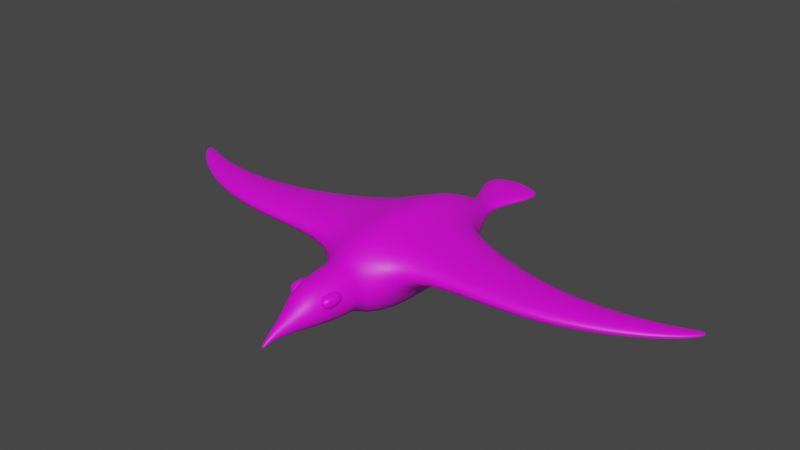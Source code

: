 # Source: seagulllookingbetter.blend  (saved by Blender 3.4.6; exported with 4.5.12 LTS)
import bpy
from mathutils import Matrix  # noqa: F401  (used for matrix-valued properties, if any)

bpy.ops.wm.read_factory_settings(use_empty=True)
scene = bpy.context.scene
scene.name = 'Scene'

# ---- collections
col_collection = bpy.data.collections.new('Collection'); scene.collection.children.link(col_collection)

# ---- images (referenced by path relative to the original .blend; pixels are not part of the script)
import os
ASSET_DIR = os.environ.get("B2B_ASSET_DIR", "")  # directory of the original .blend (textures are referenced by path, not embedded)
HERE = os.path.dirname(os.path.abspath(__file__))  # packed textures are extracted next to this script under _unpacked/

def load_image(name, relpath, width, height, colorspace="sRGB"):
    """Load a texture the original file referenced (path relative to the .blend, or extracted next to this script)."""
    p = next((c for c in (os.path.join(HERE, relpath), os.path.join(ASSET_DIR, relpath)) if relpath and os.path.exists(c)), "")
    if p:
        img = bpy.data.images.load(p, check_existing=True)
        img.name = name
    else:  # same state as the original file: an image datablock whose file is absent (Cycles renders it pink)
        img = bpy.data.images.new(name, width, height)
        img.source = "FILE"
        img.filepath = "//" + (relpath or name)
    img.colorspace_settings.name = colorspace
    return img
img_ccl_color_palette_png = load_image('CCL-Color-Palette.png', 'CCL-Color-Palette.png', 1024, 1024, 'sRGB')
img_test = load_image('test', 'TexturePaintSeagull.png', 1024, 1024, 'sRGB')

# ---- materials (node trees are filled in below, after node groups)
mat_material = bpy.data.materials.new('Material')
mat_material.alpha_threshold = 0.0
mat_material.use_transparent_shadow = False
mat_material.roughness = 0.5
mat_material.line_color = (0.0, 0.0, 0.0, 1.0)
mat_material_001 = bpy.data.materials.new('Material.001')
mat_material_001.use_transparent_shadow = False

# ---- material node trees
mat_material.use_nodes = True; mat_material.node_tree.nodes.clear()
_N = mat_material.node_tree.nodes; _L = mat_material.node_tree.links
n0 = _N.new('ShaderNodeOutputMaterial'); n0.name = 'Material Output'; n0.location = (586, 335)
n1 = _N.new('ShaderNodeTexImage'); n1.name = 'Image Texture'; n1.location = (-576, 289)
n1.image = img_ccl_color_palette_png
n2 = _N.new('ShaderNodeBsdfPrincipled'); n2.name = 'Principled BSDF'; n2.location = (45, 338)
n2.distribution = 'GGX'
n2.subsurface_method = 'RANDOM_WALK_SKIN'
n2.inputs[3].default_value = 1.45
n2.inputs[27].default_value = (0.0, 0.0, 0.0, 1.0)
n2.inputs[28].default_value = 1.0
_L.new(n2.outputs[0], n0.inputs[0])
_L.new(n1.outputs[0], n2.inputs[0])
n0.is_active_output = True
mat_material_001.use_nodes = True; mat_material_001.node_tree.nodes.clear()
_N = mat_material_001.node_tree.nodes; _L = mat_material_001.node_tree.links
n0 = _N.new('ShaderNodeBsdfPrincipled'); n0.name = 'Principled BSDF'; n0.location = (10, 300)
n0.distribution = 'GGX'
n0.subsurface_method = 'RANDOM_WALK_SKIN'
n0.inputs[3].default_value = 1.45
n0.inputs[27].default_value = (0.0, 0.0, 0.0, 1.0)
n0.inputs[28].default_value = 1.0
n1 = _N.new('ShaderNodeOutputMaterial'); n1.name = 'Material Output'; n1.location = (300, 300)
n2 = _N.new('ShaderNodeTexImage'); n2.name = 'Image Texture'; n2.location = (-280, 275)
n2.image = img_test
_L.new(n0.outputs[0], n1.inputs[0])
_L.new(n2.outputs[0], n0.inputs[0])
n1.is_active_output = True

# ---- world
world_world = bpy.data.worlds.new('World'); scene.world = world_world
world_world.use_nodes = True; world_world.node_tree.nodes.clear()
_N = world_world.node_tree.nodes; _L = world_world.node_tree.links
n0 = _N.new('ShaderNodeOutputWorld'); n0.name = 'World Output'; n0.location = (300, 300)
n1 = _N.new('ShaderNodeBackground'); n1.name = 'Background'; n1.location = (10, 300)
n1.inputs[0].default_value = (0.05088, 0.05088, 0.05088, 1.0)
_L.new(n1.outputs[0], n0.inputs[0])
n0.is_active_output = True
world_world.color = (0.05088, 0.05088, 0.05088)
world_world.use_sun_shadow = False
world_world.sun_shadow_jitter_overblur = 0.0

# ---- meshes
me_cylinder = bpy.data.meshes.new('Cylinder')
me_cylinder.from_pydata([(0.0, 1.0, -0.6366), (5.029e-09, -0.07875, 1.363), (0.7071, 0.7071, -0.6366), (0.2298, -0.1739, 1.363), (1.0, 1.589e-08, -0.6366), (0.325, -0.4038, 1.363), (0.7071, -0.7071, -0.6366), (0.2298, -0.6336, 1.363), (0.0, -1.0, -0.6366), (5.029e-09, -0.7288, 1.363), (-0.7071, -0.7071, -0.6366), (-0.2298, -0.6336, 1.363), (-1.0, 1.589e-08, -0.6366), (-0.325, -0.4038, 1.363), (-0.7071, 0.7071, -0.6366), (-0.2298, -0.1739, 1.363), (0.05579, -0.8486, 2.323), (5.567e-09, -0.8255, 2.323), (0.07889, -0.9044, 2.323), (0.05579, -0.9601, 2.323), (5.567e-09, -0.9833, 2.323), (-0.05579, -0.9601, 2.323), (-0.07889, -0.9044, 2.323), (-0.05579, -0.8486, 2.323), (-8.487e-09, 2.288, -2.168), (1.281, 1.758, -2.168), (1.811, 0.4769, -2.168), (1.281, -0.8038, -2.168), (-8.487e-09, -1.334, -2.168), (-1.281, -0.8038, -2.168), (-1.811, 0.4769, -2.168), (-1.281, 1.758, -2.168), (-6.326e-09, 2.898, -5.637), (1.712, 2.189, -5.637), (2.421, 0.4769, -5.637), (1.712, -1.235, -5.637), (-6.326e-09, -1.944, -5.637), (-1.712, -1.235, -5.637), (-2.421, 0.4769, -5.637), (-1.712, 2.189, -5.637), (-6.825e-09, 2.757, -6.839), (1.613, 2.089, -6.839), (2.28, 0.4769, -6.839), (1.613, -1.136, -6.839), (-6.825e-09, -1.804, -6.839), (-1.613, -1.136, -6.839), (-2.28, 0.4769, -6.839), (-1.613, 2.089, -6.839), (1.663e-10, 4.732, -9.456), (3.008, 3.485, -9.456), (4.255, 0.4769, -9.456), (3.008, -2.532, -9.456), (1.663e-10, -4.047, -9.456), (-3.008, -2.532, -9.456), (-4.255, 0.4769, -9.456), (-3.008, 3.485, -9.456), (-3.405e-07, 4.732, -18.6), (3.008, 3.485, -18.6), (4.255, 0.4769, -18.6), (3.008, -2.532, -18.6), (-3.405e-07, -4.047, -18.6), (-3.008, -2.532, -18.6), (-4.255, 0.4769, -18.6), (-3.008, 3.485, -18.6), (-6.746e-07, 2.752, -22.96), (1.609, 2.086, -22.96), (2.275, 0.4769, -22.96), (1.609, -1.132, -22.96), (-6.746e-07, -1.799, -22.96), (-1.609, -1.132, -22.96), (-2.275, 0.4769, -22.96), (-1.609, 2.086, -22.96), (-3.582e-08, 0.9708, -25.38), (0.7249, 0.8261, -25.38), (1.025, 0.4769, -25.38), (0.7249, 0.1277, -25.38), (-3.582e-08, -0.01698, -25.38), (-0.7249, 0.1277, -25.38), (-1.025, 0.4769, -25.38), (-0.7249, 0.8261, -25.38), (-4.5e-09, 0.9708, -27.73), (1.402, 0.8261, -27.73), (1.983, 0.4769, -27.73), (1.402, 0.1277, -27.73), (-4.5e-09, -0.01698, -27.73), (-1.402, 0.1277, -27.73), (-1.983, 0.4769, -27.73), (-1.402, 0.8261, -27.73), (3.236e-08, 0.9708, -29.4), (2.011, 0.8261, -29.4), (2.844, 0.4769, -29.4), (2.011, 0.1277, -29.4), (3.236e-08, -0.01698, -29.4), (-2.011, 0.1277, -29.4), (-2.844, 0.4769, -29.4), (-2.011, 0.8261, -29.4), (-5.992e-07, 0.9708, -31.76), (2.011, 0.8261, -31.24), (2.844, 0.4769, -30.72), (2.011, 0.1277, -31.24), (-5.992e-07, -0.01698, -31.76), (-2.011, 0.1277, -31.24), (-2.844, 0.4769, -30.72), (-2.011, 0.8261, -31.24), (-1.278e-08, 2.621, -3.803), (-1.516, 1.993, -3.803), (-2.144, 0.4769, -3.803), (-1.516, -1.039, -3.803), (-1.278e-08, -1.667, -3.803), (1.516, -1.039, -3.803), (2.144, 0.4769, -3.803), (1.516, 1.993, -3.803), (11.63, 1.033, -9.401), (-11.63, 1.033, -9.401), (-11.63, 2.967, -9.401), (-11.63, 1.033, -15.28), (11.63, 2.967, -9.401), (11.63, 2.967, -15.28), (11.63, 1.033, -15.28), (-11.63, 2.967, -15.28), (17.92, 2.7, -10.21), (17.92, 1.3, -10.21), (-17.92, 1.3, -10.21), (-17.92, 2.7, -10.21), (17.92, 2.7, -14.47), (17.92, 1.3, -14.47), (-17.92, 1.3, -14.47), (-17.92, 2.7, -14.47), (23.99, 2.354, -13.32), (23.99, 1.646, -13.32), (-23.99, 1.646, -13.32), (-23.99, 2.354, -13.32), (23.99, 2.354, -15.47), (23.99, 1.646, -15.47), (-23.99, 1.646, -15.47), (-23.99, 2.354, -15.47), (26.74, 2.156, -15.97), (26.74, 1.843, -15.97), (-26.74, 1.843, -15.97), (-26.74, 2.157, -15.97), (26.74, 2.156, -16.92), (26.74, 1.843, -16.92), (-26.74, 1.843, -16.92), (-26.74, 2.157, -16.92), (1.284, 0.7018, -3.335), (1.477, 0.6221, -3.335), (1.477, 0.7018, -2.981), (1.272, 0.8062, -2.958), (1.477, 0.8392, -2.728), (1.477, 1.032, -2.582), (1.284, 1.032, -2.728), (1.272, 0.8269, -2.92), (1.147, 0.8392, -3.335), (1.251, 0.8269, -2.958), (1.147, 1.032, -2.981), (1.067, 1.032, -3.335), (1.284, 1.323, -2.728), (1.477, 1.323, -2.582), (1.477, 1.516, -2.728), (1.272, 1.528, -2.92), (1.477, 1.653, -2.981), (1.477, 1.733, -3.335), (1.284, 1.653, -3.335), (1.272, 1.549, -2.958), (1.147, 1.323, -2.981), (1.251, 1.528, -2.958), (1.147, 1.516, -3.335), (1.067, 1.323, -3.335), (1.477, 0.7018, -4.224), (1.477, 0.6221, -3.871), (1.284, 0.7018, -3.871), (1.272, 0.8062, -4.247), (1.147, 0.8392, -3.871), (1.067, 1.032, -3.871), (1.147, 1.032, -4.224), (1.251, 0.8269, -4.247), (1.477, 0.8392, -4.477), (1.272, 0.8269, -4.285), (1.284, 1.032, -4.477), (1.477, 1.032, -4.624), (1.284, 1.653, -3.871), (1.477, 1.733, -3.871), (1.477, 1.653, -4.224), (1.272, 1.549, -4.247), (1.477, 1.516, -4.477), (1.477, 1.323, -4.624), (1.284, 1.323, -4.477), (1.272, 1.528, -4.285), (1.147, 1.516, -3.871), (1.251, 1.528, -4.247), (1.147, 1.323, -4.224), (1.067, 1.323, -3.871), (1.768, 0.7018, -2.981), (1.768, 0.6221, -3.335), (1.961, 0.7018, -3.335), (1.973, 0.8062, -2.958), (2.098, 0.8392, -3.335), (2.178, 1.032, -3.335), (2.098, 1.032, -2.981), (1.994, 0.8269, -2.958), (1.768, 0.8392, -2.728), (1.973, 0.8269, -2.92), (1.961, 1.032, -2.728), (1.768, 1.032, -2.582), (1.961, 1.653, -3.335), (1.768, 1.733, -3.335), (1.768, 1.653, -2.981), (1.973, 1.549, -2.958), (1.768, 1.516, -2.728), (1.768, 1.323, -2.582), (1.961, 1.323, -2.728), (1.973, 1.528, -2.92), (2.098, 1.516, -3.335), (1.994, 1.528, -2.958), (2.098, 1.323, -2.981), (2.178, 1.323, -3.335), (1.961, 0.7018, -3.871), (1.768, 0.6221, -3.871), (1.768, 0.7018, -4.224), (1.973, 0.8062, -4.247), (1.768, 0.8392, -4.477), (1.768, 1.032, -4.624), (1.961, 1.032, -4.477), (1.973, 0.8269, -4.285), (2.098, 0.8392, -3.871), (1.994, 0.8269, -4.247), (2.098, 1.032, -4.224), (2.178, 1.032, -3.871), (1.768, 1.653, -4.224), (1.768, 1.733, -3.871), (1.961, 1.653, -3.871), (1.973, 1.549, -4.247), (2.098, 1.516, -3.871), (2.178, 1.323, -3.871), (2.098, 1.323, -4.224), (1.994, 1.528, -4.247), (1.768, 1.516, -4.477), (1.973, 1.528, -4.285), (1.961, 1.323, -4.477), (1.768, 1.323, -4.624), (-1.905, 0.7018, -3.335), (-1.713, 0.6221, -3.335), (-1.713, 0.7018, -2.981), (-1.917, 0.8062, -2.958), (-1.713, 0.8392, -2.728), (-1.713, 1.032, -2.582), (-1.905, 1.032, -2.728), (-1.917, 0.8269, -2.92), (-2.043, 0.8392, -3.335), (-1.938, 0.8269, -2.958), (-2.043, 1.032, -2.981), (-2.122, 1.032, -3.335), (-1.905, 1.323, -2.728), (-1.713, 1.323, -2.582), (-1.713, 1.516, -2.728), (-1.917, 1.528, -2.92), (-1.713, 1.653, -2.981), (-1.713, 1.733, -3.335), (-1.905, 1.653, -3.335), (-1.917, 1.549, -2.958), (-2.043, 1.323, -2.981), (-1.938, 1.528, -2.958), (-2.043, 1.516, -3.335), (-2.122, 1.323, -3.335), (-1.713, 0.7018, -4.224), (-1.713, 0.6221, -3.871), (-1.905, 0.7018, -3.871), (-1.917, 0.8062, -4.247), (-2.043, 0.8392, -3.871), (-2.122, 1.032, -3.871), (-2.043, 1.032, -4.224), (-1.938, 0.8269, -4.247), (-1.713, 0.8392, -4.477), (-1.917, 0.8269, -4.285), (-1.905, 1.032, -4.477), (-1.713, 1.032, -4.624), (-1.905, 1.653, -3.871), (-1.713, 1.733, -3.871), (-1.713, 1.653, -4.224), (-1.917, 1.549, -4.247), (-1.713, 1.516, -4.477), (-1.713, 1.323, -4.624), (-1.905, 1.323, -4.477), (-1.917, 1.528, -4.285), (-2.043, 1.516, -3.871), (-1.938, 1.528, -4.247), (-2.043, 1.323, -4.224), (-2.122, 1.323, -3.871), (-1.421, 0.7018, -2.981), (-1.421, 0.6221, -3.335), (-1.229, 0.7018, -3.335), (-1.216, 0.8062, -2.958), (-1.091, 0.8392, -3.335), (-1.012, 1.032, -3.335), (-1.091, 1.032, -2.981), (-1.196, 0.8269, -2.958), (-1.421, 0.8392, -2.728), (-1.216, 0.8269, -2.92), (-1.229, 1.032, -2.728), (-1.421, 1.032, -2.582), (-1.229, 1.653, -3.335), (-1.421, 1.733, -3.335), (-1.421, 1.653, -2.981), (-1.216, 1.549, -2.958), (-1.421, 1.516, -2.728), (-1.421, 1.323, -2.582), (-1.229, 1.323, -2.728), (-1.216, 1.528, -2.92), (-1.091, 1.516, -3.335), (-1.196, 1.528, -2.958), (-1.091, 1.323, -2.981), (-1.012, 1.323, -3.335), (-1.229, 0.7018, -3.871), (-1.421, 0.6221, -3.871), (-1.421, 0.7018, -4.224), (-1.216, 0.8062, -4.247), (-1.421, 0.8392, -4.477), (-1.421, 1.032, -4.624), (-1.229, 1.032, -4.477), (-1.216, 0.8269, -4.285), (-1.091, 0.8392, -3.871), (-1.196, 0.8269, -4.247), (-1.091, 1.032, -4.224), (-1.012, 1.032, -3.871), (-1.421, 1.653, -4.224), (-1.421, 1.733, -3.871), (-1.229, 1.653, -3.871), (-1.216, 1.549, -4.247), (-1.091, 1.516, -3.871), (-1.012, 1.323, -3.871), (-1.091, 1.323, -4.224), (-1.196, 1.528, -4.247), (-1.421, 1.516, -4.477), (-1.216, 1.528, -4.285), (-1.229, 1.323, -4.477), (-1.421, 1.323, -4.624)], [], [(0, 1, 3, 2), (2, 3, 5, 4), (4, 5, 7, 6), (6, 7, 9, 8), (8, 9, 11, 10), (10, 11, 13, 12), (5, 3, 16, 18), (12, 13, 15, 14), (14, 15, 1, 0), (10, 12, 30, 29), (23, 22, 21), (11, 9, 20, 21), (1, 15, 23, 17), (3, 1, 17, 16), (7, 5, 18, 19), (13, 11, 21, 22), (9, 7, 19, 20), (15, 13, 22, 23), (105, 104, 32, 39), (6, 8, 28, 27), (12, 14, 31, 30), (2, 4, 26, 25), (8, 10, 29, 28), (14, 0, 24, 31), (0, 2, 25, 24), (4, 6, 27, 26), (36, 37, 45, 44), (107, 106, 38, 37), (109, 108, 36, 35), (111, 110, 34, 33), (106, 105, 39, 38), (108, 107, 37, 36), (110, 109, 35, 34), (104, 111, 33, 32), (46, 47, 55, 54), (34, 35, 43, 42), (32, 33, 41, 40), (39, 32, 40, 47), (37, 38, 46, 45), (35, 36, 44, 43), (33, 34, 42, 41), (38, 39, 47, 46), (53, 54, 62, 61), (44, 45, 53, 52), (42, 43, 51, 50), (40, 41, 49, 48), (47, 40, 48, 55), (45, 46, 54, 53), (43, 44, 52, 51), (41, 42, 50, 49), (56, 57, 65, 64), (51, 52, 60, 59), (50, 58, 118, 112), (55, 63, 119, 114), (52, 53, 61, 60), (50, 51, 59, 58), (48, 49, 57, 56), (55, 48, 56, 63), (70, 71, 79, 78), (63, 56, 64, 71), (61, 62, 70, 69), (59, 60, 68, 67), (57, 58, 66, 65), (62, 63, 71, 70), (60, 61, 69, 68), (58, 59, 67, 66), (77, 78, 86, 85), (68, 69, 77, 76), (66, 67, 75, 74), (64, 65, 73, 72), (71, 64, 72, 79), (69, 70, 78, 77), (67, 68, 76, 75), (65, 66, 74, 73), (80, 81, 89, 88), (75, 76, 84, 83), (73, 74, 82, 81), (78, 79, 87, 86), (76, 77, 85, 84), (74, 75, 83, 82), (72, 73, 81, 80), (79, 72, 80, 87), (94, 95, 103, 102), (87, 80, 88, 95), (85, 86, 94, 93), (83, 84, 92, 91), (81, 82, 90, 89), (86, 87, 95, 94), (84, 85, 93, 92), (82, 83, 91, 90), (103, 101, 102), (92, 93, 101, 100), (90, 91, 99, 98), (88, 89, 97, 96), (95, 88, 96, 103), (93, 94, 102, 101), (91, 92, 100, 99), (89, 90, 98, 97), (97, 98, 99), (103, 96, 100, 101), (96, 97, 99, 100), (24, 25, 111, 104), (26, 27, 109, 110), (28, 29, 107, 108), (30, 31, 105, 106), (25, 26, 110, 111), (27, 28, 108, 109), (29, 30, 106, 107), (31, 24, 104, 105), (54, 55, 114, 113), (58, 57, 117, 118), (62, 54, 113, 115), (63, 62, 115, 119), (57, 49, 116, 117), (49, 50, 112, 116), (112, 118, 125, 121), (114, 119, 127, 123), (125, 124, 132, 133), (126, 122, 130, 134), (119, 115, 126, 127), (113, 114, 123, 122), (117, 116, 120, 124), (115, 113, 122, 126), (118, 117, 124, 125), (116, 112, 121, 120), (134, 130, 138, 142), (132, 128, 136, 140), (120, 121, 129, 128), (123, 127, 135, 131), (121, 125, 133, 129), (127, 126, 134, 135), (122, 123, 131, 130), (124, 120, 128, 132), (136, 137, 141, 140), (138, 139, 143, 142), (133, 132, 140, 141), (128, 129, 137, 136), (131, 135, 143, 139), (129, 133, 141, 137), (135, 134, 142, 143), (130, 131, 139, 138), (155, 167, 191, 173), (230, 204, 212, 232), (218, 168, 176, 220), (159, 163, 165), (183, 187, 189), (169, 217, 193, 145), (206, 160, 158, 208), (186, 178, 174, 190), (182, 228, 236, 184), (194, 216, 224, 196), (219, 223, 225), (234, 226, 222, 238), (147, 151, 153), (203, 209, 157, 149), (229, 181, 161, 205), (179, 185, 239, 221), (171, 175, 177), (195, 199, 201), (231, 235, 237), (210, 202, 198, 214), (207, 211, 213), (227, 233, 215, 197), (150, 156, 164, 154), (162, 180, 188, 166), (146, 192, 200, 148), (144, 145, 146, 147), (148, 149, 150, 151), (152, 153, 154, 155), (156, 157, 158, 159), (160, 161, 162, 163), (164, 165, 166, 167), (168, 169, 170, 171), (172, 173, 174, 175), (176, 177, 178, 179), (180, 181, 182, 183), (184, 185, 186, 187), (188, 189, 190, 191), (192, 193, 194, 195), (196, 197, 198, 199), (200, 201, 202, 203), (204, 205, 206, 207), (208, 209, 210, 211), (212, 213, 214, 215), (216, 217, 218, 219), (220, 221, 222, 223), (224, 225, 226, 227), (228, 229, 230, 231), (232, 233, 234, 235), (236, 237, 238, 239), (152, 144, 147, 153), (146, 148, 151, 147), (150, 154, 153, 151), (164, 156, 159, 165), (158, 160, 163, 159), (162, 166, 165, 163), (176, 168, 171, 177), (170, 172, 175, 171), (174, 178, 177, 175), (188, 180, 183, 189), (182, 184, 187, 183), (186, 190, 189, 187), (200, 192, 195, 201), (194, 196, 199, 195), (198, 202, 201, 199), (212, 204, 207, 213), (206, 208, 211, 207), (210, 214, 213, 211), (224, 216, 219, 225), (218, 220, 223, 219), (222, 226, 225, 223), (236, 228, 231, 237), (230, 232, 235, 231), (234, 238, 237, 235), (169, 145, 144, 170), (155, 173, 172, 152), (149, 157, 156, 150), (167, 155, 154, 164), (161, 181, 180, 162), (191, 167, 166, 188), (185, 179, 178, 186), (173, 191, 190, 174), (217, 169, 168, 218), (179, 221, 220, 176), (181, 229, 228, 182), (239, 185, 184, 236), (233, 227, 226, 234), (221, 239, 238, 222), (193, 217, 216, 194), (227, 197, 196, 224), (229, 205, 204, 230), (215, 233, 232, 212), (209, 203, 202, 210), (197, 215, 214, 198), (145, 193, 192, 146), (203, 149, 148, 200), (205, 161, 160, 206), (157, 209, 208, 158), (170, 144, 152, 172), (251, 263, 287, 269), (326, 300, 308, 328), (314, 264, 272, 316), (255, 259, 261), (279, 283, 285), (265, 313, 289, 241), (302, 256, 254, 304), (282, 274, 270, 286), (278, 324, 332, 280), (290, 312, 320, 292), (315, 319, 321), (330, 322, 318, 334), (243, 247, 249), (299, 305, 253, 245), (325, 277, 257, 301), (275, 281, 335, 317), (267, 271, 273), (291, 295, 297), (327, 331, 333), (306, 298, 294, 310), (303, 307, 309), (323, 329, 311, 293), (246, 252, 260, 250), (258, 276, 284, 262), (242, 288, 296, 244), (240, 241, 242, 243), (244, 245, 246, 247), (248, 249, 250, 251), (252, 253, 254, 255), (256, 257, 258, 259), (260, 261, 262, 263), (264, 265, 266, 267), (268, 269, 270, 271), (272, 273, 274, 275), (276, 277, 278, 279), (280, 281, 282, 283), (284, 285, 286, 287), (288, 289, 290, 291), (292, 293, 294, 295), (296, 297, 298, 299), (300, 301, 302, 303), (304, 305, 306, 307), (308, 309, 310, 311), (312, 313, 314, 315), (316, 317, 318, 319), (320, 321, 322, 323), (324, 325, 326, 327), (328, 329, 330, 331), (332, 333, 334, 335), (248, 240, 243, 249), (242, 244, 247, 243), (246, 250, 249, 247), (260, 252, 255, 261), (254, 256, 259, 255), (258, 262, 261, 259), (272, 264, 267, 273), (266, 268, 271, 267), (270, 274, 273, 271), (284, 276, 279, 285), (278, 280, 283, 279), (282, 286, 285, 283), (296, 288, 291, 297), (290, 292, 295, 291), (294, 298, 297, 295), (308, 300, 303, 309), (302, 304, 307, 303), (306, 310, 309, 307), (320, 312, 315, 321), (314, 316, 319, 315), (318, 322, 321, 319), (332, 324, 327, 333), (326, 328, 331, 327), (330, 334, 333, 331), (265, 241, 240, 266), (251, 269, 268, 248), (245, 253, 252, 246), (263, 251, 250, 260), (257, 277, 276, 258), (287, 263, 262, 284), (281, 275, 274, 282), (269, 287, 286, 270), (313, 265, 264, 314), (275, 317, 316, 272), (277, 325, 324, 278), (335, 281, 280, 332), (329, 323, 322, 330), (317, 335, 334, 318), (289, 313, 312, 290), (323, 293, 292, 320), (325, 301, 300, 326), (311, 329, 328, 308), (305, 299, 298, 306), (293, 311, 310, 294), (241, 289, 288, 242), (299, 245, 244, 296), (301, 257, 256, 302), (253, 305, 304, 254), (266, 240, 248, 268), (16, 17, 20, 19), (18, 16, 19), (17, 23, 21, 20)])
me_cylinder.polygons.foreach_set('use_smooth', [True] * 340)
me_cylinder.polygons.foreach_set('material_index', [1, 1, 1, 1, 1, 1, 1, 1, 1, 1, 1, 1, 1, 1, 1, 1, 1, 1, 1, 1, 1, 1, 1, 1, 1, 1, 1, 1, 1, 1, 1, 1, 1, 1, 1, 1, 1, 1, 1, 1, 1, 1, 1, 1, 1, 1, 1, 1, 1, 1, 1, 1, 1, 1, 1, 1, 1, 1, 1, 1, 1, 1, 1, 1, 1, 1, 1, 1, 1, 1, 1, 1, 1, 1, 1, 1, 1, 1, 1, 1, 1, 1, 1, 1, 1, 1, 1, 1, 1, 1, 1, 1, 1, 1, 1, 1, 1, 1, 1, 1, 1, 1, 1, 1, 1, 1, 1, 1, 1, 1, 1, 1, 1, 1, 1, 1, 1, 1, 1, 1, 1, 1, 1, 1, 1, 1, 1, 1, 1, 1, 1, 1, 1, 1, 1, 1, 1, 1, 1, 1, 1, 1, 1, 1, 1, 1, 1, 1, 1, 1, 1, 1, 1, 1, 1, 1, 1, 1, 1, 1, 1, 1, 1, 1, 1, 1, 1, 1, 1, 1, 1, 1, 1, 1, 1, 1, 1, 1, 1, 1, 1, 1, 1, 1, 1, 1, 1, 1, 1, 1, 1, 1, 1, 1, 1, 1, 1, 1, 1, 1, 1, 1, 1, 1, 1, 1, 1, 1, 1, 1, 1, 1, 1, 1, 1, 1, 1, 1, 1, 1, 1, 1, 1, 1, 1, 1, 1, 1, 1, 1, 1, 1, 1, 1, 1, 1, 1, 1, 1, 1, 1, 1, 1, 1, 1, 1, 1, 1, 1, 1, 1, 1, 1, 1, 1, 1, 1, 1, 1, 1, 1, 1, 1, 1, 1, 1, 1, 1, 1, 1, 1, 1, 1, 1, 1, 1, 1, 1, 1, 1, 1, 1, 1, 1, 1, 1, 1, 1, 1, 1, 1, 1, 1, 1, 1, 1, 1, 1, 1, 1, 1, 1, 1, 1, 1, 1, 1, 1, 1, 1, 1, 1, 1, 1, 1, 1, 1, 1, 1, 1, 1, 1, 1, 1, 1, 1, 1, 1, 1, 1, 1, 1, 1, 1, 1, 1, 1, 1, 1, 1])
_k = set([(96, 97), (96, 103), (97, 98), (102, 103)])
me_cylinder.attributes.new('sharp_edge', 'BOOLEAN', 'EDGE').data.foreach_set('value', [ (min(e.vertices), max(e.vertices)) in _k for e in me_cylinder.edges])
_uv = me_cylinder.uv_layers.new(name='UVMap')
_uv.uv.foreach_set('vector', [0.418, 0.729, 0.4158, 0.7749, 0.4108, 0.7761, 0.4026, 0.7311, 0.4026, 0.7311, 0.4108, 0.7761, 0.4066, 0.7791, 0.3889, 0.7379, 0.3889, 0.7379, 0.4066, 0.7791, 0.4029, 0.7832, 0.3776, 0.7472, 0.3776, 0.7472, 0.4029, 0.7832, 0.399, 0.7874, 0.3678, 0.7568, 0.3678, 0.7568, 0.399, 0.7874, 0.3949, 0.7914, 0.3583, 0.7669, 0.3583, 0.7669, 0.3949, 0.7914, 0.3909, 0.7952, 0.3493, 0.7784, 0.4066, 0.7791, 0.4108, 0.7761, 0.4168, 0.7997, 0.4159, 0.8005, 0.3493, 0.7784, 0.3909, 0.7952, 0.388, 0.7995, 0.3428, 0.7923, 0.3428, 0.7923, 0.388, 0.7995, 0.3869, 0.8044, 0.341, 0.8076, 0.1284, 0.6874, 0.1319, 0.7044, 0.09982, 0.7235, 0.09517, 0.6978, 0.4276, 0.5346, 0.4285, 0.5355, 0.4285, 0.5367, 0.3949, 0.7914, 0.399, 0.7874, 0.4144, 0.8025, 0.4135, 0.8033, 0.3869, 0.8044, 0.388, 0.7995, 0.4117, 0.8049, 0.4113, 0.8061, 0.4108, 0.7761, 0.4158, 0.7749, 0.418, 0.7993, 0.4168, 0.7997, 0.4029, 0.7832, 0.4066, 0.7791, 0.4159, 0.8005, 0.4152, 0.8015, 0.3909, 0.7952, 0.3949, 0.7914, 0.4135, 0.8033, 0.4125, 0.804, 0.399, 0.7874, 0.4029, 0.7832, 0.4152, 0.8015, 0.4144, 0.8025, 0.388, 0.7995, 0.3909, 0.7952, 0.4125, 0.804, 0.4117, 0.8049, 0.08068, 0.7625, 0.09679, 0.7926, 0.06092, 0.8113, 0.04705, 0.7764, 0.1281, 0.6531, 0.1271, 0.6703, 0.09357, 0.6706, 0.09447, 0.6431, 0.1319, 0.7044, 0.1393, 0.7201, 0.1093, 0.7477, 0.09982, 0.7235, 0.1391, 0.6201, 0.1315, 0.6359, 0.09892, 0.6165, 0.1089, 0.5917, 0.1271, 0.6703, 0.1284, 0.6874, 0.09517, 0.6978, 0.09357, 0.6706, 0.1393, 0.7201, 0.1517, 0.7325, 0.1268, 0.7711, 0.1093, 0.7477, 0.1517, 0.6077, 0.1391, 0.6201, 0.1089, 0.5917, 0.127, 0.5686, 0.1315, 0.6359, 0.1281, 0.6531, 0.09447, 0.6431, 0.09892, 0.6165, 0.02538, 0.6725, 0.02869, 0.7079, 0.00395, 0.7119, 0.0, 0.6735, 0.06342, 0.7023, 0.06981, 0.7327, 0.03609, 0.7425, 0.02869, 0.7079, 0.06227, 0.6396, 0.06095, 0.6711, 0.02538, 0.6725, 0.0264, 0.6365, 0.07874, 0.577, 0.06787, 0.6083, 0.032, 0.6002, 0.04252, 0.5634, 0.06981, 0.7327, 0.08068, 0.7625, 0.04705, 0.7764, 0.03609, 0.7425, 0.06095, 0.6711, 0.06342, 0.7023, 0.02869, 0.7079, 0.02538, 0.6725, 0.06787, 0.6083, 0.06227, 0.6396, 0.0264, 0.6365, 0.032, 0.6002, 0.09632, 0.545, 0.07874, 0.577, 0.04252, 0.5634, 0.05794, 0.5239, 0.4098, 0.356, 0.4195, 0.4091, 0.328, 0.4266, 0.3253, 0.3606, 0.032, 0.6002, 0.0264, 0.6365, 0.0006695, 0.6344, 0.006049, 0.595, 0.05794, 0.5239, 0.04252, 0.5634, 0.01606, 0.5554, 0.02949, 0.5151, 0.04705, 0.7764, 0.06092, 0.8113, 0.03668, 0.819, 0.02398, 0.7846, 0.02869, 0.7079, 0.03609, 0.7425, 0.01226, 0.7491, 0.00395, 0.7119, 0.0264, 0.6365, 0.02538, 0.6725, 0.0, 0.6735, 0.0006695, 0.6344, 0.04252, 0.5634, 0.032, 0.6002, 0.006049, 0.595, 0.01606, 0.5554, 0.03609, 0.7425, 0.04705, 0.7764, 0.02398, 0.7846, 0.01226, 0.7491, 0.3271, 0.3025, 0.3253, 0.3606, 0.171, 0.34, 0.1851, 0.2895, 0.4155, 0.2525, 0.4051, 0.305, 0.3271, 0.3025, 0.3276, 0.2463, 0.4137, 0.1491, 0.4131, 0.1992, 0.3333, 0.1918, 0.3384, 0.1367, 0.439, 0.06022, 0.4204, 0.1019, 0.3485, 0.07762, 0.3709, 0.008347, 0.4195, 0.4091, 0.439, 0.463, 0.3407, 0.5151, 0.328, 0.4266, 0.4051, 0.305, 0.4098, 0.356, 0.3253, 0.3606, 0.3271, 0.3025, 0.4131, 0.1992, 0.4155, 0.2525, 0.3276, 0.2463, 0.3333, 0.1918, 0.4204, 0.1019, 0.4137, 0.1491, 0.3384, 0.1367, 0.3485, 0.07762, 0.1512, 0.0, 0.1762, 0.07719, 0.07708, 0.1274, 0.04307, 0.09188, 0.3333, 0.1918, 0.3276, 0.2463, 0.1936, 0.2405, 0.193, 0.1896, 0.4591, 0.2531, 0.4535, 0.06808, 0.6144, 0.1289, 0.6074, 0.2529, 0.439, 0.6838, 0.4671, 0.5001, 0.6304, 0.5933, 0.6097, 0.7094, 0.3276, 0.2463, 0.3271, 0.3025, 0.1851, 0.2895, 0.1936, 0.2405, 0.3384, 0.1367, 0.3333, 0.1918, 0.193, 0.1896, 0.1883, 0.1376, 0.3709, 0.008347, 0.3485, 0.07762, 0.1762, 0.07719, 0.1512, 0.0, 0.328, 0.4266, 0.3407, 0.5151, 0.1055, 0.4681, 0.1476, 0.3994, 0.08734, 0.3006, 0.06348, 0.3333, 0.0193, 0.2692, 0.02891, 0.2613, 0.1476, 0.3994, 0.1055, 0.4681, 0.02688, 0.361, 0.06348, 0.3333, 0.1851, 0.2895, 0.171, 0.34, 0.08734, 0.3006, 0.1018, 0.2674, 0.193, 0.1896, 0.1936, 0.2405, 0.1083, 0.2336, 0.1071, 0.199, 0.1762, 0.07719, 0.1883, 0.1376, 0.09648, 0.1637, 0.07708, 0.1274, 0.171, 0.34, 0.1476, 0.3994, 0.06348, 0.3333, 0.08734, 0.3006, 0.1936, 0.2405, 0.1851, 0.2895, 0.1018, 0.2674, 0.1083, 0.2336, 0.1883, 0.1376, 0.193, 0.1896, 0.1071, 0.199, 0.09648, 0.1637, 0.3572, 0.5752, 0.3563, 0.5658, 0.4049, 0.5476, 0.4053, 0.5614, 0.1083, 0.2336, 0.1018, 0.2674, 0.03247, 0.2493, 0.03344, 0.2289, 0.09648, 0.1637, 0.1071, 0.199, 0.03484, 0.2083, 0.03268, 0.1958, 0.04307, 0.09188, 0.07708, 0.1274, 0.02386, 0.1867, 0.005013, 0.1759, 0.06348, 0.3333, 0.02688, 0.361, 0.0, 0.2773, 0.0193, 0.2692, 0.1018, 0.2674, 0.08734, 0.3006, 0.02891, 0.2613, 0.03247, 0.2493, 0.1071, 0.199, 0.1083, 0.2336, 0.03344, 0.2289, 0.03484, 0.2083, 0.07708, 0.1274, 0.09648, 0.1637, 0.03268, 0.1958, 0.02386, 0.1867, 0.8616, 0.543, 0.8447, 0.5692, 0.8098, 0.5583, 0.8305, 0.523, 0.3572, 0.6055, 0.3572, 0.5903, 0.4053, 0.5903, 0.4053, 0.6192, 0.3508, 0.6225, 0.3563, 0.6148, 0.4049, 0.6331, 0.3961, 0.6438, 0.3563, 0.5658, 0.3508, 0.5581, 0.3961, 0.5369, 0.4049, 0.5476, 0.3572, 0.5903, 0.3572, 0.5752, 0.4053, 0.5614, 0.4053, 0.5903, 0.3563, 0.6148, 0.3572, 0.6055, 0.4053, 0.6192, 0.4049, 0.6331, 0.3408, 0.6339, 0.3508, 0.6225, 0.3961, 0.6438, 0.3771, 0.6655, 0.3508, 0.5581, 0.3408, 0.5467, 0.3771, 0.5151, 0.3961, 0.5369, 0.8027, 0.6816, 0.8098, 0.6954, 0.7759, 0.7101, 0.7789, 0.6878, 0.8447, 0.6845, 0.8616, 0.7107, 0.8305, 0.7307, 0.8098, 0.6954, 0.8374, 0.6578, 0.8363, 0.6724, 0.8027, 0.6816, 0.802, 0.6661, 0.8374, 0.5958, 0.838, 0.6268, 0.8023, 0.6268, 0.802, 0.5876, 0.8447, 0.5692, 0.8363, 0.5812, 0.8027, 0.5721, 0.8098, 0.5583, 0.8363, 0.6724, 0.8447, 0.6845, 0.8098, 0.6954, 0.8027, 0.6816, 0.838, 0.6268, 0.8374, 0.6578, 0.802, 0.6661, 0.8023, 0.6268, 0.8363, 0.5812, 0.8374, 0.5958, 0.802, 0.5876, 0.8027, 0.5721, 0.4255, 0.5357, 0.4112, 0.5347, 0.4197, 0.5151, 0.8023, 0.6268, 0.802, 0.6661, 0.7654, 0.6698, 0.7535, 0.6268, 0.8027, 0.5721, 0.802, 0.5876, 0.7654, 0.5838, 0.7789, 0.5659, 0.8305, 0.523, 0.8098, 0.5583, 0.7759, 0.5436, 0.7856, 0.5001, 0.8098, 0.6954, 0.8305, 0.7307, 0.7856, 0.7536, 0.7759, 0.7101, 0.802, 0.6661, 0.8027, 0.6816, 0.7789, 0.6878, 0.7654, 0.6698, 0.802, 0.5876, 0.8023, 0.6268, 0.7535, 0.6268, 0.7654, 0.5838, 0.8098, 0.5583, 0.8027, 0.5721, 0.7789, 0.5659, 0.7759, 0.5436, 0.4196, 0.6205, 0.411, 0.6401, 0.4053, 0.6195, 0.4255, 0.5357, 0.4255, 0.5783, 0.4053, 0.5769, 0.4112, 0.5347, 0.4255, 0.5783, 0.4196, 0.6205, 0.4053, 0.6195, 0.4053, 0.5769, 0.127, 0.5686, 0.1089, 0.5917, 0.07874, 0.577, 0.09632, 0.545, 0.09892, 0.6165, 0.09447, 0.6431, 0.06227, 0.6396, 0.06787, 0.6083, 0.09357, 0.6706, 0.09517, 0.6978, 0.06342, 0.7023, 0.06095, 0.6711, 0.09982, 0.7235, 0.1093, 0.7477, 0.08068, 0.7625, 0.06981, 0.7327, 0.1089, 0.5917, 0.09892, 0.6165, 0.06787, 0.6083, 0.07874, 0.577, 0.09447, 0.6431, 0.09357, 0.6706, 0.06095, 0.6711, 0.06227, 0.6396, 0.09517, 0.6978, 0.09982, 0.7235, 0.06981, 0.7327, 0.06342, 0.7023, 0.1093, 0.7477, 0.1268, 0.7711, 0.09679, 0.7926, 0.08068, 0.7625, 0.4592, 0.7475, 0.439, 0.6838, 0.6097, 0.7094, 0.6073, 0.7477, 0.4535, 0.06808, 0.4581, 0.0, 0.6294, 0.09087, 0.6144, 0.1289, 0.454, 0.932, 0.4592, 0.7475, 0.6073, 0.7477, 0.6147, 0.8707, 0.4587, 1.0, 0.454, 0.932, 0.6147, 0.8707, 0.6297, 0.9088, 0.4671, 0.5001, 0.439, 0.3167, 0.6097, 0.2911, 0.6302, 0.4069, 0.439, 0.3167, 0.4591, 0.2531, 0.6074, 0.2529, 0.6097, 0.2911, 0.6074, 0.2529, 0.6144, 0.1289, 0.7447, 0.1658, 0.7343, 0.251, 0.6097, 0.7094, 0.6304, 0.5933, 0.7535, 0.6347, 0.7365, 0.72, 0.313, 0.5182, 0.3408, 0.5172, 0.3385, 0.6453, 0.3236, 0.6463, 0.08274, 0.983, 0.04104, 0.9841, 0.06886, 0.9289, 0.08806, 0.9247, 0.6297, 0.9088, 0.6147, 0.8707, 0.745, 0.8362, 0.7535, 0.863, 0.6073, 0.7477, 0.6097, 0.7094, 0.7365, 0.72, 0.7353, 0.7488, 0.6302, 0.4069, 0.6097, 0.2911, 0.7358, 0.2795, 0.7539, 0.3651, 0.6147, 0.8707, 0.6073, 0.7477, 0.7353, 0.7488, 0.745, 0.8362, 0.6144, 0.1289, 0.6294, 0.09087, 0.7539, 0.138, 0.7447, 0.1658, 0.6097, 0.2911, 0.6074, 0.2529, 0.7343, 0.251, 0.7358, 0.2795, 0.08806, 0.9247, 0.06886, 0.9289, 0.08467, 0.8975, 0.0931, 0.8948, 0.2554, 0.6837, 0.2693, 0.6435, 0.3098, 0.7092, 0.3046, 0.729, 0.1954, 0.5298, 0.2211, 0.5151, 0.2815, 0.6367, 0.2693, 0.6435, 0.02937, 0.9773, 0.009713, 0.9404, 0.05718, 0.9074, 0.06338, 0.9258, 0.2211, 0.5151, 0.313, 0.5182, 0.3236, 0.6463, 0.2815, 0.6367, 0.09599, 0.9835, 0.08274, 0.983, 0.08806, 0.9247, 0.09485, 0.9252, 0.04104, 0.9841, 0.02937, 0.9773, 0.06338, 0.9258, 0.06886, 0.9289, 0.1517, 0.6106, 0.1954, 0.5298, 0.2693, 0.6435, 0.2554, 0.6837, 0.4319, 0.5151, 0.4383, 0.5151, 0.4383, 0.5346, 0.4319, 0.5346, 0.4255, 0.5151, 0.4319, 0.5151, 0.4319, 0.5346, 0.4255, 0.5346, 0.3236, 0.6463, 0.3385, 0.6453, 0.3408, 0.7114, 0.3342, 0.7121, 0.2693, 0.6435, 0.2815, 0.6367, 0.3157, 0.706, 0.3098, 0.7092, 0.06338, 0.9258, 0.05718, 0.9074, 0.07973, 0.887, 0.08203, 0.896, 0.2815, 0.6367, 0.3236, 0.6463, 0.3342, 0.7121, 0.3157, 0.706, 0.09485, 0.9252, 0.08806, 0.9247, 0.0931, 0.8948, 0.09599, 0.8951, 0.06886, 0.9289, 0.06338, 0.9258, 0.08203, 0.896, 0.08467, 0.8975, 0.348, 0.6972, 0.3408, 0.6988, 0.3408, 0.6841, 0.3482, 0.6859, 0.7624, 0.01758, 0.7622, 0.02792, 0.7584, 0.02822, 0.7584, 0.01723, 0.3642, 0.6816, 0.3596, 0.6815, 0.3596, 0.6768, 0.3644, 0.677, 0.7761, 0.03658, 0.776, 0.0357, 0.7766, 0.03582, 0.7763, 0.01012, 0.7764, 0.009243, 0.7769, 0.01001, 0.3594, 0.6874, 0.3642, 0.6875, 0.3639, 0.6963, 0.3592, 0.6962, 0.7661, 0.03458, 0.7717, 0.03469, 0.7718, 0.04031, 0.7659, 0.0402, 0.3513, 0.6682, 0.3553, 0.6746, 0.3512, 0.6788, 0.345, 0.6743, 0.7719, 0.01107, 0.7664, 0.01096, 0.7662, 0.005342, 0.7721, 0.005458, 0.3674, 0.6966, 0.3677, 0.6874, 0.3712, 0.687, 0.371, 0.697, 0.3679, 0.6807, 0.368, 0.68, 0.3684, 0.6806, 0.3787, 0.6754, 0.3726, 0.6793, 0.3688, 0.6749, 0.3731, 0.6693, 0.3554, 0.7029, 0.3553, 0.7037, 0.3549, 0.703, 0.3639, 0.711, 0.3651, 0.7181, 0.3565, 0.7176, 0.3586, 0.7109, 0.7664, 0.01778, 0.7718, 0.01788, 0.7717, 0.02787, 0.7662, 0.02778, 0.3594, 0.6726, 0.3582, 0.6655, 0.3668, 0.666, 0.3647, 0.6728, 0.3559, 0.6804, 0.3554, 0.6803, 0.3558, 0.6797, 0.3675, 0.7032, 0.368, 0.7034, 0.3675, 0.704, 0.762, 0.009957, 0.7614, 0.009838, 0.7619, 0.009073, 0.372, 0.7154, 0.3681, 0.7091, 0.3721, 0.7049, 0.3783, 0.7094, 0.7617, 0.03553, 0.7616, 0.03641, 0.7612, 0.03564, 0.3753, 0.6864, 0.3825, 0.6849, 0.3825, 0.6995, 0.3752, 0.6978, 0.3545, 0.7087, 0.3502, 0.7144, 0.3446, 0.7083, 0.3507, 0.7044, 0.7756, 0.02808, 0.7758, 0.01773, 0.7797, 0.01743, 0.7796, 0.02843, 0.3591, 0.702, 0.3638, 0.7022, 0.3637, 0.7068, 0.3589, 0.7066, 0.3556, 0.6963, 0.3592, 0.6962, 0.3591, 0.702, 0.3554, 0.7029, 0.3589, 0.7066, 0.3586, 0.7109, 0.3545, 0.7087, 0.3553, 0.7037, 0.3522, 0.6966, 0.3549, 0.703, 0.3507, 0.7044, 0.348, 0.6972, 0.7774, 0.04267, 0.7723, 0.0456, 0.7718, 0.04031, 0.7761, 0.03658, 0.7717, 0.03469, 0.7717, 0.02787, 0.7756, 0.02808, 0.776, 0.0357, 0.7815, 0.03712, 0.7766, 0.03582, 0.7796, 0.02843, 0.7841, 0.02899, 0.3596, 0.6815, 0.3594, 0.6874, 0.3559, 0.6871, 0.3559, 0.6804, 0.3524, 0.6866, 0.3482, 0.6859, 0.3512, 0.6788, 0.3554, 0.6803, 0.3596, 0.6768, 0.3558, 0.6797, 0.3553, 0.6746, 0.3594, 0.6726, 0.7758, 0.01773, 0.7718, 0.01788, 0.7719, 0.01107, 0.7763, 0.01012, 0.7721, 0.005458, 0.7726, 0.0, 0.7778, 0.003115, 0.7764, 0.009243, 0.7797, 0.01743, 0.7769, 0.01001, 0.7818, 0.008826, 0.7841, 0.01693, 0.3638, 0.7022, 0.3639, 0.6963, 0.3674, 0.6966, 0.3675, 0.7032, 0.371, 0.697, 0.3752, 0.6978, 0.3721, 0.7049, 0.368, 0.7034, 0.3637, 0.7068, 0.3675, 0.704, 0.3681, 0.7091, 0.3639, 0.711, 0.7622, 0.02792, 0.7662, 0.02778, 0.7661, 0.03458, 0.7617, 0.03553, 0.7659, 0.0402, 0.7654, 0.04565, 0.7602, 0.04254, 0.7616, 0.03641, 0.7584, 0.02822, 0.7612, 0.03564, 0.7562, 0.03683, 0.7539, 0.02872, 0.3677, 0.6874, 0.3642, 0.6875, 0.3642, 0.6816, 0.3679, 0.6807, 0.3644, 0.677, 0.3647, 0.6728, 0.3688, 0.6749, 0.368, 0.68, 0.3712, 0.687, 0.3684, 0.6806, 0.3726, 0.6793, 0.3753, 0.6864, 0.7664, 0.01096, 0.7664, 0.01778, 0.7624, 0.01758, 0.762, 0.009957, 0.7584, 0.01723, 0.7539, 0.01666, 0.7565, 0.008538, 0.7614, 0.009838, 0.7662, 0.005342, 0.7619, 0.009073, 0.7606, 0.002982, 0.7657, 5.436e-05, 0.3522, 0.6966, 0.3556, 0.6963, 0.3554, 0.7029, 0.3549, 0.703, 0.3591, 0.702, 0.3589, 0.7066, 0.3553, 0.7037, 0.3554, 0.7029, 0.3545, 0.7087, 0.3507, 0.7044, 0.3549, 0.703, 0.3553, 0.7037, 0.7815, 0.03712, 0.7774, 0.04267, 0.7761, 0.03658, 0.7766, 0.03582, 0.7718, 0.04031, 0.7717, 0.03469, 0.776, 0.0357, 0.7761, 0.03658, 0.7756, 0.02808, 0.7796, 0.02843, 0.7766, 0.03582, 0.776, 0.0357, 0.3596, 0.6768, 0.3596, 0.6815, 0.3559, 0.6804, 0.3558, 0.6797, 0.3559, 0.6871, 0.3524, 0.6866, 0.3554, 0.6803, 0.3559, 0.6804, 0.3512, 0.6788, 0.3553, 0.6746, 0.3558, 0.6797, 0.3554, 0.6803, 0.7797, 0.01743, 0.7758, 0.01773, 0.7763, 0.01012, 0.7769, 0.01001, 0.7719, 0.01107, 0.7721, 0.005458, 0.7764, 0.009243, 0.7763, 0.01012, 0.7778, 0.003115, 0.7818, 0.008826, 0.7769, 0.01001, 0.7764, 0.009243, 0.3637, 0.7068, 0.3638, 0.7022, 0.3675, 0.7032, 0.3675, 0.704, 0.3674, 0.6966, 0.371, 0.697, 0.368, 0.7034, 0.3675, 0.7032, 0.3721, 0.7049, 0.3681, 0.7091, 0.3675, 0.704, 0.368, 0.7034, 0.7584, 0.02822, 0.7622, 0.02792, 0.7617, 0.03553, 0.7612, 0.03564, 0.7661, 0.03458, 0.7659, 0.0402, 0.7616, 0.03641, 0.7617, 0.03553, 0.7602, 0.04254, 0.7562, 0.03683, 0.7612, 0.03564, 0.7616, 0.03641, 0.3712, 0.687, 0.3677, 0.6874, 0.3679, 0.6807, 0.3684, 0.6806, 0.3642, 0.6816, 0.3644, 0.677, 0.368, 0.68, 0.3679, 0.6807, 0.3688, 0.6749, 0.3726, 0.6793, 0.3684, 0.6806, 0.368, 0.68, 0.7662, 0.005342, 0.7664, 0.01096, 0.762, 0.009957, 0.7619, 0.009073, 0.7624, 0.01758, 0.7584, 0.01723, 0.7614, 0.009838, 0.762, 0.009957, 0.7565, 0.008538, 0.7606, 0.002982, 0.7619, 0.009073, 0.7614, 0.009838, 0.3594, 0.6874, 0.3592, 0.6962, 0.3556, 0.6963, 0.3559, 0.6871, 0.348, 0.6972, 0.3482, 0.6859, 0.3524, 0.6866, 0.3522, 0.6966, 0.3586, 0.7109, 0.3565, 0.7176, 0.3502, 0.7144, 0.3545, 0.7087, 0.3408, 0.6988, 0.348, 0.6972, 0.3507, 0.7044, 0.3446, 0.7083, 0.7717, 0.02787, 0.7718, 0.01788, 0.7758, 0.01773, 0.7756, 0.02808, 0.7841, 0.01693, 0.7841, 0.02899, 0.7796, 0.02843, 0.7797, 0.01743, 0.3582, 0.6655, 0.3594, 0.6726, 0.3553, 0.6746, 0.3513, 0.6682, 0.3482, 0.6859, 0.3408, 0.6841, 0.345, 0.6743, 0.3512, 0.6788, 0.3642, 0.6875, 0.3594, 0.6874, 0.3596, 0.6815, 0.3642, 0.6816, 0.3594, 0.6726, 0.3647, 0.6728, 0.3644, 0.677, 0.3596, 0.6768, 0.7718, 0.01788, 0.7664, 0.01778, 0.7664, 0.01096, 0.7719, 0.01107, 0.7657, 5.436e-05, 0.7726, 0.0, 0.7721, 0.005458, 0.7662, 0.005342, 0.3825, 0.6849, 0.3753, 0.6864, 0.3726, 0.6793, 0.3787, 0.6754, 0.3647, 0.6728, 0.3668, 0.666, 0.3731, 0.6693, 0.3688, 0.6749, 0.3639, 0.6963, 0.3642, 0.6875, 0.3677, 0.6874, 0.3674, 0.6966, 0.3753, 0.6864, 0.3752, 0.6978, 0.371, 0.697, 0.3712, 0.687, 0.7664, 0.01778, 0.7662, 0.02778, 0.7622, 0.02792, 0.7624, 0.01758, 0.7539, 0.02872, 0.7539, 0.01666, 0.7584, 0.01723, 0.7584, 0.02822, 0.3651, 0.7181, 0.3639, 0.711, 0.3681, 0.7091, 0.372, 0.7154, 0.3752, 0.6978, 0.3825, 0.6995, 0.3783, 0.7094, 0.3721, 0.7049, 0.3592, 0.6962, 0.3639, 0.6963, 0.3638, 0.7022, 0.3591, 0.702, 0.3639, 0.711, 0.3586, 0.7109, 0.3589, 0.7066, 0.3637, 0.7068, 0.7662, 0.02778, 0.7717, 0.02787, 0.7717, 0.03469, 0.7661, 0.03458, 0.7723, 0.0456, 0.7654, 0.04565, 0.7659, 0.0402, 0.7718, 0.04031, 0.3559, 0.6871, 0.3556, 0.6963, 0.3522, 0.6966, 0.3524, 0.6866, 0.3897, 0.6972, 0.3825, 0.6988, 0.3825, 0.6841, 0.3898, 0.6859, 0.7756, 0.07373, 0.7758, 0.06339, 0.7797, 0.06309, 0.7796, 0.07408, 0.4059, 0.6816, 0.4012, 0.6815, 0.4012, 0.6768, 0.406, 0.677, 0.7619, 0.05473, 0.762, 0.05561, 0.7614, 0.05549, 0.7617, 0.08119, 0.7616, 0.08206, 0.7612, 0.08129, 0.401, 0.6874, 0.4058, 0.6875, 0.4056, 0.6963, 0.4008, 0.6962, 0.7719, 0.05672, 0.7664, 0.05662, 0.7662, 0.051, 0.7721, 0.05111, 0.393, 0.6682, 0.3969, 0.6746, 0.3928, 0.6788, 0.3867, 0.6743, 0.7661, 0.08024, 0.7717, 0.08035, 0.7718, 0.08596, 0.7659, 0.08585, 0.4091, 0.6966, 0.4093, 0.6874, 0.4128, 0.687, 0.4126, 0.697, 0.4096, 0.6807, 0.4096, 0.68, 0.4101, 0.6806, 0.4203, 0.6754, 0.4142, 0.6793, 0.4104, 0.6749, 0.4147, 0.6692, 0.397, 0.7029, 0.397, 0.7037, 0.3965, 0.703, 0.4055, 0.711, 0.4067, 0.7181, 0.3982, 0.7176, 0.4003, 0.7109, 0.7717, 0.07353, 0.7662, 0.07343, 0.7664, 0.06343, 0.7718, 0.06353, 0.4011, 0.6726, 0.3999, 0.6655, 0.4084, 0.666, 0.4063, 0.6728, 0.3975, 0.6804, 0.397, 0.6803, 0.3975, 0.6797, 0.4091, 0.7032, 0.4096, 0.7034, 0.4091, 0.704, 0.776, 0.08135, 0.7766, 0.08147, 0.7761, 0.08223, 0.4136, 0.7154, 0.4097, 0.7091, 0.4138, 0.7049, 0.4199, 0.7094, 0.7763, 0.05578, 0.7764, 0.0549, 0.7769, 0.05567, 0.4169, 0.6864, 0.4241, 0.6849, 0.4241, 0.6995, 0.4168, 0.6978, 0.3962, 0.7087, 0.3919, 0.7144, 0.3863, 0.7083, 0.3923, 0.7043, 0.7624, 0.06323, 0.7622, 0.07358, 0.7584, 0.07387, 0.7584, 0.06288, 0.4007, 0.702, 0.4054, 0.7022, 0.4054, 0.7068, 0.4006, 0.7066, 0.3973, 0.6963, 0.4008, 0.6962, 0.4007, 0.702, 0.397, 0.7029, 0.4006, 0.7066, 0.4003, 0.7109, 0.3962, 0.7087, 0.397, 0.7037, 0.3938, 0.6966, 0.3965, 0.703, 0.3923, 0.7043, 0.3897, 0.6972, 0.7606, 0.04864, 0.7657, 0.04571, 0.7662, 0.051, 0.7619, 0.05473, 0.7664, 0.05662, 0.7664, 0.06343, 0.7624, 0.06323, 0.762, 0.05561, 0.7565, 0.05419, 0.7614, 0.05549, 0.7584, 0.06288, 0.7539, 0.06231, 0.4012, 0.6815, 0.401, 0.6874, 0.3975, 0.6871, 0.3975, 0.6804, 0.394, 0.6866, 0.3898, 0.6859, 0.3928, 0.6788, 0.397, 0.6803, 0.4012, 0.6768, 0.3975, 0.6797, 0.3969, 0.6746, 0.4011, 0.6726, 0.7622, 0.07358, 0.7662, 0.07343, 0.7661, 0.08024, 0.7617, 0.08119, 0.7659, 0.08585, 0.7654, 0.09131, 0.7602, 0.08819, 0.7616, 0.08206, 0.7584, 0.07387, 0.7612, 0.08129, 0.7562, 0.08248, 0.7539, 0.07438, 0.4054, 0.7022, 0.4056, 0.6963, 0.4091, 0.6966, 0.4091, 0.7032, 0.4126, 0.697, 0.4168, 0.6978, 0.4138, 0.7049, 0.4096, 0.7034, 0.4054, 0.7068, 0.4091, 0.704, 0.4097, 0.7091, 0.4055, 0.711, 0.7758, 0.06339, 0.7718, 0.06353, 0.7719, 0.05672, 0.7763, 0.05578, 0.7721, 0.05111, 0.7726, 0.04565, 0.7778, 0.04877, 0.7764, 0.0549, 0.7797, 0.06309, 0.7769, 0.05567, 0.7818, 0.05448, 0.7841, 0.06258, 0.4093, 0.6874, 0.4058, 0.6875, 0.4059, 0.6816, 0.4096, 0.6807, 0.406, 0.677, 0.4063, 0.6728, 0.4104, 0.6749, 0.4096, 0.68, 0.4128, 0.687, 0.4101, 0.6806, 0.4142, 0.6793, 0.4169, 0.6864, 0.7717, 0.08035, 0.7717, 0.07353, 0.7756, 0.07373, 0.776, 0.08135, 0.7796, 0.07408, 0.7841, 0.07465, 0.7815, 0.08277, 0.7766, 0.08147, 0.7718, 0.08596, 0.7761, 0.08223, 0.7774, 0.08833, 0.7723, 0.09125, 0.3938, 0.6966, 0.3973, 0.6963, 0.397, 0.7029, 0.3965, 0.703, 0.4007, 0.702, 0.4006, 0.7066, 0.397, 0.7037, 0.397, 0.7029, 0.3962, 0.7087, 0.3923, 0.7043, 0.3965, 0.703, 0.397, 0.7037, 0.7565, 0.05419, 0.7606, 0.04864, 0.7619, 0.05473, 0.7614, 0.05549, 0.7662, 0.051, 0.7664, 0.05662, 0.762, 0.05561, 0.7619, 0.05473, 0.7624, 0.06323, 0.7584, 0.06288, 0.7614, 0.05549, 0.762, 0.05561, 0.4012, 0.6768, 0.4012, 0.6815, 0.3975, 0.6804, 0.3975, 0.6797, 0.3975, 0.6871, 0.394, 0.6866, 0.397, 0.6803, 0.3975, 0.6804, 0.3928, 0.6788, 0.3969, 0.6746, 0.3975, 0.6797, 0.397, 0.6803, 0.7584, 0.07387, 0.7622, 0.07358, 0.7617, 0.08119, 0.7612, 0.08129, 0.7661, 0.08024, 0.7659, 0.08585, 0.7616, 0.08206, 0.7617, 0.08119, 0.7602, 0.08819, 0.7562, 0.08248, 0.7612, 0.08129, 0.7616, 0.08206, 0.4054, 0.7068, 0.4054, 0.7022, 0.4091, 0.7032, 0.4091, 0.704, 0.4091, 0.6966, 0.4126, 0.697, 0.4096, 0.7034, 0.4091, 0.7032, 0.4138, 0.7049, 0.4097, 0.7091, 0.4091, 0.704, 0.4096, 0.7034, 0.7797, 0.06309, 0.7758, 0.06339, 0.7763, 0.05578, 0.7769, 0.05567, 0.7719, 0.05672, 0.7721, 0.05111, 0.7764, 0.0549, 0.7763, 0.05578, 0.7778, 0.04877, 0.7818, 0.05448, 0.7769, 0.05567, 0.7764, 0.0549, 0.4128, 0.687, 0.4093, 0.6874, 0.4096, 0.6807, 0.4101, 0.6806, 0.4059, 0.6816, 0.406, 0.677, 0.4096, 0.68, 0.4096, 0.6807, 0.4104, 0.6749, 0.4142, 0.6793, 0.4101, 0.6806, 0.4096, 0.68, 0.7718, 0.08596, 0.7717, 0.08035, 0.776, 0.08135, 0.7761, 0.08223, 0.7756, 0.07373, 0.7796, 0.07408, 0.7766, 0.08147, 0.776, 0.08135, 0.7815, 0.08277, 0.7774, 0.08833, 0.7761, 0.08223, 0.7766, 0.08147, 0.401, 0.6874, 0.4008, 0.6962, 0.3973, 0.6963, 0.3975, 0.6871, 0.3897, 0.6972, 0.3898, 0.6859, 0.394, 0.6866, 0.3938, 0.6966, 0.4003, 0.7109, 0.3982, 0.7176, 0.3919, 0.7144, 0.3962, 0.7087, 0.3825, 0.6988, 0.3897, 0.6972, 0.3923, 0.7043, 0.3863, 0.7083, 0.7664, 0.06343, 0.7662, 0.07343, 0.7622, 0.07358, 0.7624, 0.06323, 0.7539, 0.07438, 0.7539, 0.06231, 0.7584, 0.06288, 0.7584, 0.07387, 0.3999, 0.6655, 0.4011, 0.6726, 0.3969, 0.6746, 0.393, 0.6682, 0.3898, 0.6859, 0.3825, 0.6841, 0.3867, 0.6743, 0.3928, 0.6788, 0.4058, 0.6875, 0.401, 0.6874, 0.4012, 0.6815, 0.4059, 0.6816, 0.4011, 0.6726, 0.4063, 0.6728, 0.406, 0.677, 0.4012, 0.6768, 0.7662, 0.07343, 0.7717, 0.07353, 0.7717, 0.08035, 0.7661, 0.08024, 0.7723, 0.09125, 0.7654, 0.09131, 0.7659, 0.08585, 0.7718, 0.08596, 0.4241, 0.6849, 0.4169, 0.6864, 0.4142, 0.6793, 0.4203, 0.6754, 0.4063, 0.6728, 0.4084, 0.666, 0.4147, 0.6692, 0.4104, 0.6749, 0.4056, 0.6963, 0.4058, 0.6875, 0.4093, 0.6874, 0.4091, 0.6966, 0.4169, 0.6864, 0.4168, 0.6978, 0.4126, 0.697, 0.4128, 0.687, 0.7717, 0.07353, 0.7718, 0.06353, 0.7758, 0.06339, 0.7756, 0.07373, 0.7841, 0.06258, 0.7841, 0.07465, 0.7796, 0.07408, 0.7797, 0.06309, 0.4067, 0.7181, 0.4055, 0.711, 0.4097, 0.7091, 0.4136, 0.7154, 0.4168, 0.6978, 0.4241, 0.6995, 0.4199, 0.7094, 0.4138, 0.7049, 0.4008, 0.6962, 0.4056, 0.6963, 0.4054, 0.7022, 0.4007, 0.702, 0.4055, 0.711, 0.4003, 0.7109, 0.4006, 0.7066, 0.4054, 0.7068, 0.7718, 0.06353, 0.7664, 0.06343, 0.7664, 0.05662, 0.7719, 0.05672, 0.7657, 0.04571, 0.7726, 0.04565, 0.7721, 0.05111, 0.7662, 0.051, 0.3975, 0.6871, 0.3973, 0.6963, 0.3938, 0.6966, 0.394, 0.6866, 0.4255, 0.5355, 0.4264, 0.5346, 0.4276, 0.5376, 0.4264, 0.5376, 0.4255, 0.5367, 0.4255, 0.5355, 0.4264, 0.5376, 0.4264, 0.5346, 0.4276, 0.5346, 0.4285, 0.5367, 0.4276, 0.5376])
me_cylinder.materials.append(mat_material)
me_cylinder.materials.append(mat_material_001)
me_cylinder.use_paint_bone_selection = False
me_cylinder.use_paint_mask = True
me_cylinder.update()
arm_armature_001 = bpy.data.armatures.new('Armature.001')  # bones are not reproduced

# ---- objects
ob_cylinder = bpy.data.objects.new('Cylinder', me_cylinder)
ob_armature = bpy.data.objects.new('Armature', arm_armature_001)

# ---- transforms, parenting, visibility, modifiers, constraints
ob_cylinder.parent = ob_armature
ob_cylinder.matrix_parent_inverse = Matrix(((1.0, -0.0, 0.0, -0.0), (0.0, -4.371e-08, -1.0, 0.0), (0.0, 1.0, -4.371e-08, 0.0), (-0.0, 0.0, 0.0, 1.0)))
ob_cylinder.location = (0.0, -0.5053, -1.776e-15)
ob_cylinder.rotation_euler = (1.571, -0.0, 0.0)
ob_cylinder.scale = (0.07349, 0.07349, 0.07349)
_vg = ob_cylinder.vertex_groups.new(name='Bone.005')
for _i, _w in zip([48, 49, 50, 51, 52, 53, 54, 55, 56, 57, 58, 59, 60, 61, 62, 63, 64, 65, 66, 67, 68, 69, 70, 71, 115, 119], [0.05946, 0.01356, 0.004934, 0.05517, 0.05652, 0.05435, 0.03484, 0.04911, 0.7907, 0.4829, 0.4854, 0.7986, 0.8523, 0.8515, 0.7643, 0.7808, 0.05216, 0.03697, 0.03305, 0.05056, 0.04871, 0.04848, 0.05211, 0.05485, 0.02732, 0.01206]): _vg.add([_i], _w, 'REPLACE')
_vg = ob_cylinder.vertex_groups.new(name='Bone.006')
for _i, _w in zip([56, 57, 58, 59, 60, 61, 62, 63, 64, 65, 66, 67, 68, 69, 70, 71, 72, 73, 74, 75, 77, 78, 79], [0.1276, 0.4209, 0.4002, 0.1304, 0.07907, 0.06992, 0.05918, 0.07155, 0.8843, 0.8909, 0.8893, 0.8896, 0.8966, 0.8931, 0.8824, 0.8769, 0.008912, 0.04607, 0.05416, 0.03166, 0.01047, 0.01187, 0.02107]): _vg.add([_i], _w, 'REPLACE')
_vg = ob_cylinder.vertex_groups.new(name='Bone.019')
for _i, _w in zip([64, 65, 66, 67, 68, 69, 70, 71, 72, 73, 74, 75, 76, 77, 78, 79, 81, 82, 83, 85, 86, 87], [0.05392, 0.05587, 0.05871, 0.05289, 0.04533, 0.04172, 0.03409, 0.05121, 0.9266, 0.9, 0.8872, 0.9164, 0.9659, 0.8614, 0.6264, 0.8445, 0.07595, 0.06695, 0.07568, 0.05873, 0.03903, 0.05461]): _vg.add([_i], _w, 'REPLACE')
_vg = ob_cylinder.vertex_groups.new(name='Bone.022')
for _i, _w in zip([72, 73, 74, 75, 77, 78, 79, 80, 81, 82, 83, 84, 85, 86, 87, 88, 89, 90, 91, 92, 93, 94, 95, 96, 97, 98, 99, 100, 101, 102, 103], [0.03405, 0.04843, 0.05562, 0.03062, 0.1065, 0.3405, 0.1175, 0.9766, 0.9195, 0.929, 0.9201, 0.994, 0.9386, 0.9532, 0.9427, 0.9986, 0.9833, 0.9853, 0.9847, 0.9997, 0.988, 0.9906, 0.9903, 0.9998, 0.9933, 0.9912, 0.9933, 1.0, 0.9956, 0.9943, 0.9958]): _vg.add([_i], _w, 'REPLACE')
_vg = ob_cylinder.vertex_groups.new(name='Bone.007')
_vg = ob_cylinder.vertex_groups.new(name='Bone.008')
for _i, _w in zip([41, 42, 43, 48, 49, 50, 51, 52, 57, 58], [0.09407, 0.08375, 0.002923, 0.1088, 0.7666, 0.7277, 0.1252, 0.003999, 0.0405, 0.03048]): _vg.add([_i], _w, 'REPLACE')
_vg = ob_cylinder.vertex_groups.new(name='Bone.015')
for _i, _w in zip([50, 57, 58, 112, 116, 117, 118], [0.03694, 0.009504, 0.04813, 0.5036, 0.5058, 0.85, 0.8646]): _vg.add([_i], _w, 'REPLACE')
_vg = ob_cylinder.vertex_groups.new(name='Bone.016')
for _i, _w in zip([50, 112, 116, 117, 118, 120, 121, 124, 125], [0.006812, 0.4859, 0.4836, 0.07703, 0.0642, 0.8788, 0.8744, 0.07271, 0.07465]): _vg.add([_i], _w, 'REPLACE')
_vg = ob_cylinder.vertex_groups.new(name='Bone.017')
for _i, _w in zip([118, 120, 121, 124, 125, 128, 129, 132, 133], [0.002273, 0.1104, 0.1147, 0.915, 0.9128, 0.9913, 0.9844, 0.9892, 0.9944]): _vg.add([_i], _w, 'REPLACE')
_vg = ob_cylinder.vertex_groups.new(name='Bone.018')
for _i, _w in zip([136, 137, 140, 141], [0.9877, 0.9899, 0.9991, 0.999]): _vg.add([_i], _w, 'REPLACE')
_vg = ob_cylinder.vertex_groups.new(name='Bone.009')
for _i, _w in zip([47, 48, 54, 55, 63], [0.05419, 0.0909, 0.08431, 0.637, 0.04604]): _vg.add([_i], _w, 'REPLACE')
_vg = ob_cylinder.vertex_groups.new(name='Bone.010')
for _i, _w in zip([46, 53, 54, 55, 62, 63, 113, 114, 115, 119], [0.06056, 0.111, 0.7185, 0.1377, 0.1203, 0.06351, 0.9337, 0.5428, 0.897, 0.8805]): _vg.add([_i], _w, 'REPLACE')
_vg = ob_cylinder.vertex_groups.new(name='Bone.011')
for _i, _w in zip([113, 114, 119, 122, 123, 126, 127], [0.05685, 0.4473, 0.04988, 0.4801, 0.4792, 0.05798, 0.05981]): _vg.add([_i], _w, 'REPLACE')
_vg = ob_cylinder.vertex_groups.new(name='Bone.012')
for _i, _w in zip([115, 122, 123, 126, 127, 130, 131, 134, 135], [0.01123, 0.5138, 0.5192, 0.9157, 0.9074, 0.9619, 0.9335, 0.1605, 0.159]): _vg.add([_i], _w, 'REPLACE')
_vg = ob_cylinder.vertex_groups.new(name='Bone.013')
for _i, _w in zip([130, 131, 134, 135, 138, 139, 142, 143], [0.0235, 0.06271, 0.8403, 0.8446, 0.9919, 0.9786, 1.002, 1.013]): _vg.add([_i], _w, 'REPLACE')
_vg = ob_cylinder.vertex_groups.new(name='Bone.014')
for _i, _w in zip([32, 33, 34, 35, 36, 37, 38, 39, 40, 41, 42, 43, 44, 45, 46, 47, 48, 49, 50, 51, 52, 53, 54, 55, 56, 59, 60, 61, 62, 104, 105, 106, 107, 108, 109, 110, 111, 144, 145, 146, 147, 148, 149, 150, 151, 152, 153, 154, 155, 156, 157, 158, 159, 160, 161, 162, 163, 164, 165, 166, 167, 168, 169, 170, 171, 172, 173, 174, 175, 176, 177, 178, 179, 180, 181, 182, 183, 184, 185, 186, 187, 188, 189, 190, 191, 192, 193, 194, 195, 196, 197, 198, 199, 200, 201, 202, 203, 204, 205, 206, 207, 208, 209, 210, 211, 212, 213, 214, 215, 216, 217, 218, 219, 220, 221, 222, 223, 224, 225, 226, 227, 228, 229, 230, 231, 232, 233, 234, 235, 236, 237, 238, 239, 240, 241, 242, 243, 244, 245, 246, 247, 248, 249, 250, 251, 252, 253, 254, 255, 256, 257, 258, 259, 260, 261, 262, 263, 264, 265, 266, 267, 268, 269, 270, 271, 272, 273, 274, 275, 276, 277, 278, 279, 280, 281, 282, 283, 284, 285, 286, 287, 288, 289, 290, 291, 292, 293, 294, 295, 296, 297, 298, 299, 300, 301, 302, 303, 304, 305, 306, 307, 308, 309, 310, 311, 312, 313, 314, 315, 316, 317, 318, 319, 320, 321, 322, 323, 324, 325, 326, 327, 328, 329, 330, 331, 332, 333, 334, 335], [0.2231, 0.214, 0.21, 0.2062, 0.1957, 0.1908, 0.1917, 0.2083, 0.7767, 0.7105, 0.7363, 0.8026, 0.8301, 0.8283, 0.7562, 0.755, 0.6803, 0.1145, 0.1384, 0.7726, 0.8639, 0.7948, 0.1286, 0.1332, 0.02915, 0.04173, 0.05096, 0.03652, 0.003423, 0.05366, 0.04479, 0.02907, 0.02147, 0.02473, 0.03694, 0.04882, 0.05317, 0.09546, 0.09376, 0.0952, 0.09697, 0.09556, 0.0955, 0.0974, 0.09734, 0.0959, 0.09741, 0.09749, 0.09549, 0.0954, 0.09476, 0.09407, 0.09431, 0.09311, 0.0913, 0.09116, 0.09361, 0.09619, 0.09411, 0.09202, 0.09352, 0.08917, 0.09109, 0.09235, 0.08981, 0.09266, 0.09229, 0.08969, 0.08994, 0.08828, 0.08918, 0.08847, 0.08768, 0.08882, 0.08934, 0.08829, 0.08796, 0.0874, 0.08746, 0.08793, 0.08773, 0.08944, 0.0882, 0.08886, 0.0907, 0.09406, 0.09284, 0.09239, 0.09345, 0.09213, 0.09189, 0.093, 0.09325, 0.09443, 0.09368, 0.09372, 0.09444, 0.09148, 0.09139, 0.09275, 0.09261, 0.09352, 0.09406, 0.09343, 0.093, 0.09157, 0.09261, 0.09275, 0.09169, 0.09028, 0.09017, 0.08862, 0.089, 0.08785, 0.08741, 0.08833, 0.08862, 0.09031, 0.0891, 0.08914, 0.0903, 0.08875, 0.08974, 0.08996, 0.08904, 0.0901, 0.09022, 0.08915, 0.08911, 0.08816, 0.08873, 0.08845, 0.08785, 0.0534, 0.05371, 0.05524, 0.05454, 0.05559, 0.05547, 0.05472, 0.05476, 0.05318, 0.05431, 0.05399, 0.05292, 0.05429, 0.05488, 0.05417, 0.05377, 0.05335, 0.05214, 0.05232, 0.05335, 0.05364, 0.05341, 0.05247, 0.05266, 0.05041, 0.05163, 0.05167, 0.05062, 0.05163, 0.05154, 0.05058, 0.05065, 0.04947, 0.05027, 0.04992, 0.04868, 0.05096, 0.05069, 0.04926, 0.0501, 0.04874, 0.0487, 0.0497, 0.04984, 0.05116, 0.05026, 0.05043, 0.05136, 0.05667, 0.05517, 0.05708, 0.05863, 0.05762, 0.05712, 0.0587, 0.05897, 0.05695, 0.0589, 0.05883, 0.05663, 0.05176, 0.05194, 0.0534, 0.05342, 0.05447, 0.05547, 0.05588, 0.0542, 0.05262, 0.05396, 0.05566, 0.05437, 0.05344, 0.05247, 0.05087, 0.05139, 0.05005, 0.0489, 0.05006, 0.05079, 0.05417, 0.05149, 0.05117, 0.054, 0.04735, 0.0503, 0.05005, 0.04781, 0.05072, 0.05206, 0.05013, 0.04855, 0.04715, 0.04781, 0.04854, 0.04775]): _vg.add([_i], _w, 'REPLACE')
_vg = ob_cylinder.vertex_groups.new(name='Bone.023')
for _i, _w in zip([0, 1, 2, 3, 4, 5, 6, 7, 8, 9, 10, 11, 12, 13, 14, 15, 16, 17, 18, 19, 20, 21, 22, 23, 24, 25, 26, 27, 28, 29, 30, 31, 32, 33, 34, 35, 36, 37, 38, 39, 40, 41, 42, 43, 44, 45, 46, 47, 104, 105, 106, 107, 108, 109, 110, 111, 144, 145, 146, 147, 148, 149, 150, 151, 152, 153, 154, 155, 156, 157, 158, 159, 160, 161, 162, 163, 164, 165, 166, 167, 168, 169, 170, 171, 172, 173, 174, 175, 176, 177, 178, 179, 180, 181, 182, 183, 184, 185, 186, 187, 188, 189, 190, 191, 192, 193, 194, 195, 196, 197, 198, 199, 200, 201, 202, 203, 204, 205, 206, 207, 208, 209, 210, 211, 212, 213, 214, 215, 216, 217, 218, 219, 220, 221, 222, 223, 224, 225, 226, 227, 228, 229, 230, 231, 232, 233, 234, 235, 236, 237, 238, 239, 240, 241, 242, 243, 244, 245, 246, 247, 248, 249, 250, 251, 252, 253, 254, 255, 256, 257, 258, 259, 260, 261, 262, 263, 264, 265, 266, 267, 268, 269, 270, 271, 272, 273, 274, 275, 276, 277, 278, 279, 280, 281, 282, 283, 284, 285, 286, 287, 288, 289, 290, 291, 292, 293, 294, 295, 296, 297, 298, 299, 300, 301, 302, 303, 304, 305, 306, 307, 308, 309, 310, 311, 312, 313, 314, 315, 316, 317, 318, 319, 320, 321, 322, 323, 324, 325, 326, 327, 328, 329, 330, 331, 332, 333, 334, 335], [0.9993, 0.9998, 0.9991, 0.9998, 0.999, 0.9999, 0.9991, 0.9999, 0.9993, 0.9999, 0.9994, 0.9999, 0.9995, 0.9999, 0.9995, 0.9999, 0.9999, 0.9999, 0.9999, 0.9999, 0.9999, 0.9999, 0.9999, 0.9999, 0.9881, 0.9878, 0.9893, 0.9918, 0.9937, 0.9941, 0.9928, 0.9903, 0.7561, 0.7553, 0.7637, 0.7816, 0.7976, 0.8002, 0.7873, 0.7678, 0.1654, 0.1732, 0.1622, 0.1585, 0.1491, 0.1422, 0.1504, 0.1526, 0.9408, 0.9474, 0.9564, 0.9623, 0.961, 0.9536, 0.9448, 0.9399, 0.9045, 0.9062, 0.9048, 0.903, 0.9044, 0.9045, 0.9026, 0.9027, 0.9041, 0.9026, 0.9025, 0.9045, 0.9046, 0.9052, 0.9059, 0.9057, 0.9069, 0.9087, 0.9088, 0.9064, 0.9038, 0.9059, 0.908, 0.9065, 0.9108, 0.9089, 0.9076, 0.9102, 0.9073, 0.9077, 0.9103, 0.9101, 0.9117, 0.9108, 0.9115, 0.9123, 0.9112, 0.9107, 0.9117, 0.912, 0.9126, 0.9125, 0.9121, 0.9123, 0.9106, 0.9118, 0.9111, 0.9093, 0.9059, 0.9072, 0.9076, 0.9065, 0.9079, 0.9081, 0.907, 0.9068, 0.9056, 0.9063, 0.9063, 0.9056, 0.9085, 0.9086, 0.9072, 0.9074, 0.9065, 0.9059, 0.9066, 0.907, 0.9084, 0.9074, 0.9073, 0.9083, 0.9097, 0.9098, 0.9114, 0.911, 0.9121, 0.9126, 0.9117, 0.9114, 0.9097, 0.9109, 0.9109, 0.9097, 0.9112, 0.9103, 0.91, 0.911, 0.9099, 0.9098, 0.9108, 0.9109, 0.9118, 0.9113, 0.9115, 0.9121, 0.9466, 0.9463, 0.9448, 0.9455, 0.9444, 0.9445, 0.9453, 0.9452, 0.9468, 0.9457, 0.946, 0.9471, 0.9457, 0.9451, 0.9458, 0.9462, 0.9467, 0.9479, 0.9477, 0.9467, 0.9464, 0.9466, 0.9475, 0.9473, 0.9496, 0.9484, 0.9483, 0.9494, 0.9484, 0.9485, 0.9494, 0.9494, 0.9503, 0.9497, 0.95, 0.9507, 0.949, 0.9493, 0.9504, 0.9499, 0.9506, 0.9507, 0.9502, 0.9501, 0.9488, 0.9497, 0.9496, 0.9486, 0.9433, 0.9448, 0.9429, 0.9414, 0.9424, 0.9429, 0.9413, 0.941, 0.9431, 0.9411, 0.9412, 0.9434, 0.9482, 0.9481, 0.9466, 0.9466, 0.9455, 0.9445, 0.9441, 0.9458, 0.9474, 0.946, 0.9443, 0.9456, 0.9466, 0.9475, 0.9491, 0.9486, 0.95, 0.9506, 0.9499, 0.9492, 0.9458, 0.9485, 0.9488, 0.946, 0.9513, 0.9497, 0.95, 0.9511, 0.9493, 0.9479, 0.9499, 0.9507, 0.9514, 0.9511, 0.9507, 0.9511]): _vg.add([_i], _w, 'REPLACE')
_m = ob_cylinder.modifiers.new('Subdivision', 'SUBSURF')
_m.levels = 2
_m = ob_cylinder.modifiers.new('Armature', 'ARMATURE')
_m.object = ob_armature
ob_armature.location = (0.0, 0.0, 0.0)
ob_armature.rotation_euler = (-1.571, -0.0, 0.0)
ob_armature.show_in_front = True

# ---- collection membership
col_collection.objects.link(ob_cylinder)
col_collection.objects.link(ob_armature)

# ---- scene / render settings (as saved in the file)
scene.frame_start = 0; scene.frame_end = 17; scene.frame_set(13)
scene.render.engine = 'BLENDER_EEVEE_NEXT'
scene.render.image_settings.file_format = 'FFMPEG'
scene.render.image_settings.color_mode = 'RGB'
scene.cycles.sampling_pattern = 'TABULATED_SOBOL'
scene.cycles.use_light_tree = False
scene.view_settings.view_transform = 'Filmic'
bpy.context.view_layer.update()

# ---- added for rendering (the .blend has no active camera and no usable light): camera, sun
cam_auto = bpy.data.cameras.new('AutoCamera')
cam_auto.lens = 50.0
cam_auto.sensor_width = 36.0
cam_auto.clip_end = 1000.0
ob_auto_camera = bpy.data.objects.new('AutoCamera', cam_auto)
scene.collection.objects.link(ob_auto_camera)
ob_auto_camera.location = (3.87878, -4.14256, 3.33068)
ob_auto_camera.rotation_euler = (1.09748, -7.21219e-08, 0.694738)
scene.camera = ob_auto_camera
light_auto_sun = bpy.data.lights.new('AutoSun', 'SUN')
light_auto_sun.energy = 3.0
light_auto_sun.angle = 0.0523599
ob_auto_sun = bpy.data.objects.new('AutoSun', light_auto_sun)
scene.collection.objects.link(ob_auto_sun)
ob_auto_sun.rotation_euler = (0.872665, 0.174533, 0.523599)
bpy.context.view_layer.update()
